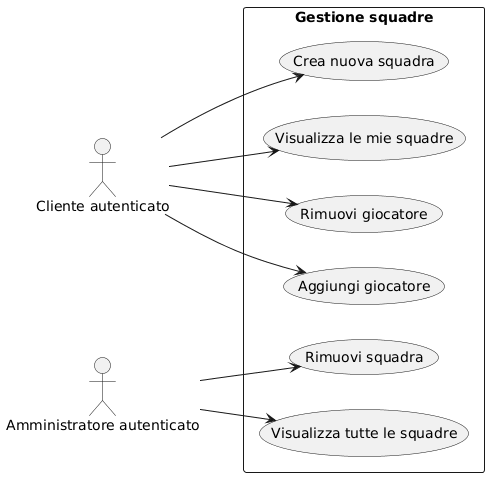

The diagram above was rendered by PlantUML. Its source (embedded in the PNG):
@startuml
left to right direction
skinparam packageStyle rectangle

actor "Cliente autenticato" as C
actor "Amministratore autenticato" as A

rectangle "Gestione squadre" {
  usecase "Visualizza le mie squadre" as UC_Vis
  usecase "Crea nuova squadra" as UC_Crea
  usecase "Aggiungi giocatore" as UC_Add
  usecase "Rimuovi giocatore" as UC_Rem
  usecase "Visualizza tutte le squadre" as UC_VisAll
  usecase "Rimuovi squadra" as UC_RemSq
}

C --> UC_Vis
C --> UC_Crea
C --> UC_Add
C --> UC_Rem

A --> UC_VisAll
A --> UC_RemSq
@enduml